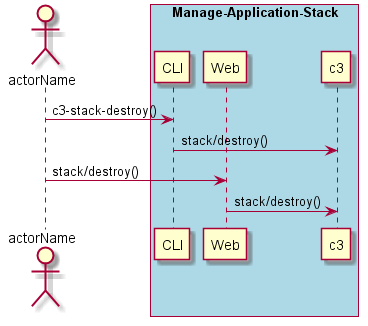

The diagram above was rendered by PlantUML. Its source (embedded in the PNG):
@startuml
Actor "actorName" as A

box "Manage-Application-Stack" #lightblue
participant CLI as CLI
participant Web as Web
participant "c3" as S
A -> CLI : c3-stack-destroy()
CLI -> S : stack/destroy()
A -> Web : stack/destroy()
Web -> S : stack/destroy()
end box

@enduml